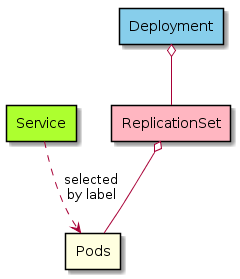

The diagram above was rendered by PlantUML. Its source (embedded in the PNG):
@startuml
rectangle Service #GreenYellow
rectangle Deployment #SkyBlue
rectangle ReplicationSet #LightPink
rectangle Pods #LightYellow

Service ..> Pods : "selected\nby label"
Deployment o-- ReplicationSet
ReplicationSet o-- Pods
@enduml